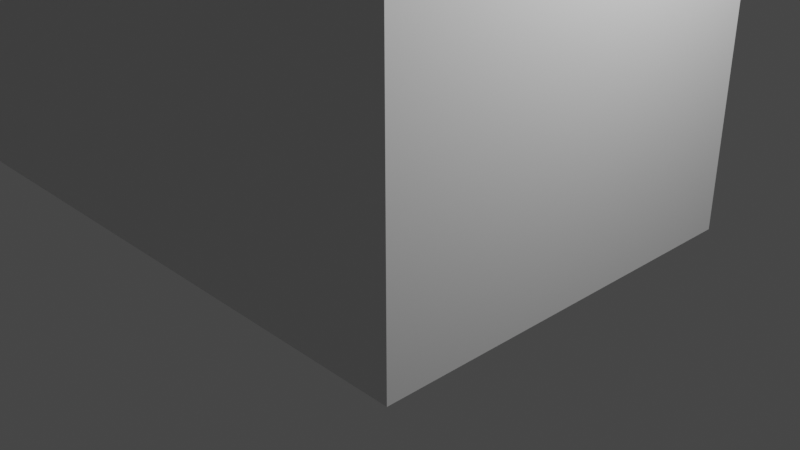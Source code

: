 # Source: deskkkk.blend  (saved by Blender 3.5.10; exported with 4.5.12 LTS)
import bpy
from mathutils import Matrix  # noqa: F401  (used for matrix-valued properties, if any)

bpy.ops.wm.read_factory_settings(use_empty=True)
scene = bpy.context.scene
scene.name = 'Scene'

# ---- collections
col_collection = bpy.data.collections.new('Collection'); scene.collection.children.link(col_collection)

# ---- materials (node trees are filled in below, after node groups)
mat_material = bpy.data.materials.new('Material')
mat_material.alpha_threshold = 0.0
mat_material.use_transparent_shadow = False
mat_material.roughness = 0.5
mat_material.line_color = (0.0, 0.0, 0.0, 1.0)

# ---- material node trees
mat_material.use_nodes = True; mat_material.node_tree.nodes.clear()
_N = mat_material.node_tree.nodes; _L = mat_material.node_tree.links
n0 = _N.new('ShaderNodeOutputMaterial'); n0.name = 'Material Output'; n0.location = (300, 300)
n1 = _N.new('ShaderNodeBsdfPrincipled'); n1.name = 'Principled BSDF'; n1.location = (10, 300)
n1.distribution = 'GGX'
n1.subsurface_method = 'RANDOM_WALK_SKIN'
n1.inputs[3].default_value = 1.45
n1.inputs[27].default_value = (0.0, 0.0, 0.0, 1.0)
n1.inputs[28].default_value = 1.0
_L.new(n1.outputs[0], n0.inputs[0])
n0.is_active_output = True

# ---- world
world_world = bpy.data.worlds.new('World'); scene.world = world_world
world_world.use_nodes = True; world_world.node_tree.nodes.clear()
_N = world_world.node_tree.nodes; _L = world_world.node_tree.links
n0 = _N.new('ShaderNodeOutputWorld'); n0.name = 'World Output'; n0.location = (300, 300)
n1 = _N.new('ShaderNodeBackground'); n1.name = 'Background'; n1.location = (10, 300)
n1.inputs[0].default_value = (0.05088, 0.05088, 0.05088, 1.0)
_L.new(n1.outputs[0], n0.inputs[0])
n0.is_active_output = True
world_world.color = (0.05088, 0.05088, 0.05088)
world_world.use_sun_shadow = False
world_world.sun_shadow_jitter_overblur = 0.0

# ---- cameras
cam_camera = bpy.data.cameras.new('Camera')
cam_camera.clip_end = 100.0
cam_camera.ortho_scale = 7.314

# ---- lights
light_light = bpy.data.lights.new('Light', 'POINT')
light_light.transmission_factor = 0.0
light_light.energy = 1000.0
light_light.shadow_soft_size = 0.1
light_light.shadow_maximum_resolution = 0.006
light_light.use_absolute_resolution = True

# ---- meshes
me_cube = bpy.data.meshes.new('Cube')
me_cube.from_pydata([(1.0, 0.9597, 0.9597), (0.9597, 1.0, 0.9597), (0.9597, 0.9597, 1.0), (0.9597, -1.0, 0.9597), (1.0, -0.9597, 0.9597), (0.9597, -0.9597, 1.0), (-2.907, 0.9597, 0.9597), (-2.867, 0.9597, 1.0), (-2.867, 1.0, 0.9597), (-2.907, -0.9597, 0.9597), (-2.867, -1.0, 0.9597), (-2.867, -0.9597, 1.0), (1.0, 0.9597, 0.7284), (1.0, 1.0, 0.6478), (0.9597, 1.0, 0.7284), (-2.867, -1.0, 0.7284), (-2.907, -0.9597, 0.7284), (-2.907, -1.0, 0.6478), (0.9597, -1.0, 0.7284), (1.0, -1.0, 0.6478), (1.0, -0.9597, 0.7284), (-2.907, 0.9597, 0.7284), (-2.867, 1.0, 0.7284), (-2.907, 1.0, 0.6478), (-1.769, -0.9597, 1.0), (-1.769, -1.0, 0.9597), (-1.769, 0.9597, 1.0), (-1.769, 1.0, 0.9597), (-1.769, 1.0, 0.7284), (-1.786, 1.0, 0.6478), (-1.769, -1.0, 0.7284), (-1.786, -1.0, 0.6478), (-0.1509, -1.0, 0.9597), (-0.1509, 0.9597, 1.0), (-0.1509, 1.0, 0.7284), (-0.134, -1.0, 0.6478), (-0.1509, -0.9597, 1.0), (-0.1509, 1.0, 0.9597), (-0.134, 1.0, 0.6478), (-0.1509, -1.0, 0.7284), (0.9597, -0.6669, 1.0), (1.0, -0.6669, 0.9597), (-2.867, -0.6669, 1.0), (-2.907, -0.6669, 0.9597), (1.0, -0.6669, 0.7284), (1.0, -0.6949, 0.6478), (-2.907, -0.6669, 0.7284), (-2.907, -0.6949, 0.6478), (-1.769, -0.6669, 1.0), (-1.786, -0.6949, -1.0), (-0.1509, -0.6669, 1.0), (-0.134, -0.6949, -1.0), (0.9385, 0.9385, -1.0), (1.0, 1.0, -0.9385), (0.9385, -0.9385, -1.0), (1.0, -1.0, -0.9385), (-2.846, 0.9385, -1.0), (-2.907, 1.0, -0.9385), (-2.846, -0.9385, -1.0), (-2.907, -1.0, -0.9385), (-1.786, 0.9385, -1.0), (-1.786, 1.0, -0.9385), (-1.786, -0.9385, -1.0), (-1.786, -1.0, -0.9385), (-0.134, -1.0, -0.9385), (-0.134, -0.9385, -1.0), (-0.134, 1.0, -0.9385), (-0.134, 0.9385, -1.0), (-2.907, -0.6949, -0.9385), (-2.846, -0.6949, -1.0), (1.0, -0.6949, -0.9385), (0.9385, -0.6949, -1.0), (1.0, 1.0, 0.5324), (1.0, -0.6949, 0.5324), (-0.134, 1.0, 0.5324), (1.0, -1.0, 0.5324), (-0.134, -1.0, 0.5324), (-2.907, 1.0, 0.5324), (-1.786, 1.0, 0.5324), (-2.907, -0.6949, 0.5324), (-2.907, -1.0, 0.5324), (-1.786, -1.0, 0.5324), (1.0, -0.6949, -0.8336), (-0.134, -1.0, -0.8336), (-1.786, 1.0, -0.8336), (1.0, 1.0, -0.8336), (-0.134, 1.0, -0.8336), (1.0, -1.0, -0.8336), (-2.907, 1.0, -0.8336), (-2.907, -0.6949, -0.8336), (-2.907, -1.0, -0.8336), (-1.786, -1.0, -0.8336), (-2.811, -0.9597, 1.0), (-2.811, 1.0, 0.9597), (-2.85, 1.0, 0.6478), (-2.811, -1.0, 0.7284), (-2.811, -1.0, 0.9597), (-2.811, 0.9597, 1.0), (-2.811, 1.0, 0.7284), (-2.85, -1.0, 0.6478), (-2.811, -0.6669, 1.0), (-2.792, 0.9385, -1.0), (-2.85, 1.0, -0.9385), (-2.792, -0.9385, -1.0), (-2.85, -1.0, -0.9385), (-2.792, -0.6949, -1.0), (-2.85, -1.0, 0.5324), (-2.85, 1.0, 0.5324), (-2.85, 1.0, -0.8336), (-2.85, -1.0, -0.8336), (-1.832, -1.0, 0.9597), (-1.832, 0.9597, 1.0), (-1.832, 1.0, 0.7284), (-1.85, -1.0, 0.6478), (-1.832, -0.6669, 1.0), (-1.85, 1.0, -0.9385), (-1.846, -0.9385, -1.0), (-1.85, 1.0, 0.5324), (-1.85, 1.0, -0.8336), (-1.832, -0.9597, 1.0), (-1.832, 1.0, 0.9597), (-1.85, 1.0, 0.6478), (-1.832, -1.0, 0.7284), (-1.846, 0.9385, -1.0), (-1.85, -1.0, -0.9385), (-1.846, -0.6949, -1.0), (-1.85, -1.0, 0.5324), (-1.85, -1.0, -0.8336), (1.0, 1.0, -0.09229), (-0.134, 1.0, -0.09229), (1.0, -1.0, -0.09229), (-2.907, 1.0, -0.09229), (-2.907, -0.6949, -0.09229), (-2.907, -1.0, -0.09229), (-1.786, -1.0, -0.09229), (1.0, -0.6949, -0.09229), (-0.134, -1.0, -0.09229), (-1.786, 1.0, -0.09229), (-2.85, 1.0, -0.09229), (-2.85, -1.0, -0.09229), (-1.85, -1.0, -0.09229), (-1.85, 1.0, -0.09229), (1.0, -0.6949, -0.1808), (-0.134, -1.0, -0.1808), (-1.786, 1.0, -0.1808), (-2.85, 1.0, -0.1808), (-2.85, -1.0, -0.1808), (-1.85, -1.0, -0.1808), (-1.85, 1.0, -0.1808), (1.0, 1.0, -0.1808), (-0.134, 1.0, -0.1808), (1.0, -1.0, -0.1808), (-2.907, 1.0, -0.1808), (-2.907, -0.6949, -0.1808), (-2.907, -1.0, -0.1808), (-1.786, -1.0, -0.1808), (-0.06945, -1.0, 0.9597), (-0.06945, 0.9597, 1.0), (-0.06945, 1.0, 0.7284), (-0.05084, -1.0, 0.6478), (-0.06945, -0.9597, 1.0), (-0.06945, 1.0, 0.9597), (-0.05084, 1.0, 0.6478), (-0.06945, -1.0, 0.7284), (-0.06945, -0.6669, 1.0), (-0.05535, -0.9385, -1.0), (-0.05084, -1.0, -0.9385), (-0.05535, 0.9385, -1.0), (-0.05084, 1.0, -0.9385), (-0.05535, -0.6949, -1.0), (-0.05084, 1.0, 0.5324), (-0.05084, -1.0, 0.5324), (-0.05084, -1.0, -0.8336), (-0.05084, 1.0, -0.8336), (-0.05084, -1.0, -0.09229), (-0.05084, 1.0, -0.09229), (-0.05084, 1.0, -0.1808), (-0.05084, -1.0, -0.1808), (0.9053, -1.0, 0.9597), (0.9053, 0.9597, 1.0), (0.9053, 1.0, 0.7284), (0.9444, -1.0, 0.6478), (0.9053, -0.6669, 1.0), (0.8859, -0.9385, -1.0), (0.9444, 1.0, -0.9385), (0.9444, 1.0, 0.5324), (0.9444, 1.0, -0.8336), (0.9444, 1.0, -0.09229), (0.9444, 1.0, -0.1808), (0.9053, -0.9597, 1.0), (0.9053, 1.0, 0.9597), (0.9444, 1.0, 0.6478), (0.9053, -1.0, 0.7284), (0.9444, -1.0, -0.9385), (0.8859, 0.9385, -1.0), (0.8859, -0.6949, -1.0), (0.9444, -1.0, 0.5324), (0.9444, -1.0, -0.8336), (0.9444, -1.0, -0.09229), (0.9444, -1.0, -0.1808), (-2.499, 1.025, 0.266), (-2.85, 1.013, 0.5324), (-1.85, 1.013, 0.5324), (-2.199, 1.025, 0.266), (-2.499, 1.025, 0.1999), (-2.85, 1.013, -0.09229), (-1.85, 1.013, -0.09229), (-2.199, 1.025, 0.1999), (-2.85, 1.012, -0.1808), (-2.484, 1.023, -0.4782), (-2.484, 1.023, -0.5362), (-2.85, 1.012, -0.8336), (-2.196, 1.023, -0.5362), (-1.85, 1.012, -0.8336), (-2.196, 1.023, -0.4782), (-1.85, 1.012, -0.1808), (-0.05084, 1.012, 0.5324), (0.3219, 1.025, 0.2681), (0.3219, 1.025, 0.2101), (-0.05084, 1.012, -0.09229), (0.9444, 1.012, 0.5324), (0.5809, 1.025, 0.2681), (0.5809, 1.025, 0.2101), (0.9444, 1.012, -0.09229), (-0.05084, 1.007, -0.1808), (0.3154, 1.02, -0.4545), (0.3154, 1.02, -0.5253), (-0.05084, 1.007, -0.8336), (0.5781, 1.02, -0.5253), (0.9444, 1.007, -0.8336), (0.9444, 1.007, -0.1808), (0.5781, 1.02, -0.4545), (-0.03843, 1.025, 0.52), (-0.03843, 1.025, -0.07989), (0.932, 1.025, 0.52), (0.932, 1.025, -0.07989), (-0.03843, 1.025, 0.52), (-0.03843, 1.025, -0.07989), (0.932, 1.025, 0.52), (0.932, 1.025, -0.07989), (0.3219, 1.063, 0.2681), (0.3285, 1.07, 0.2614), (0.3285, 1.07, 0.2168), (0.3219, 1.063, 0.2101), (0.5809, 1.063, 0.2681), (0.5743, 1.07, 0.2614), (0.5743, 1.07, 0.2168), (0.5809, 1.063, 0.2101), (-0.03803, 1.02, -0.1936), (-0.03803, 1.02, -0.8208), (0.9316, 1.02, -0.8208), (0.9316, 1.02, -0.1936), (0.3154, 1.056, -0.4545), (0.3229, 1.063, -0.462), (0.3229, 1.063, -0.5179), (0.3154, 1.056, -0.5253), (0.5707, 1.063, -0.5179), (0.5781, 1.056, -0.5253), (0.5781, 1.056, -0.4545), (0.5707, 1.063, -0.462), (-1.862, 1.025, 0.5207), (-2.839, 1.025, 0.5207), (-2.839, 1.025, -0.08057), (-1.862, 1.025, -0.08057), (-2.199, 1.059, 0.266), (-2.208, 1.068, 0.2576), (-2.491, 1.068, 0.2576), (-2.499, 1.059, 0.266), (-2.491, 1.068, 0.2083), (-2.499, 1.059, 0.1999), (-2.199, 1.059, 0.1999), (-2.208, 1.068, 0.2083), (-2.839, 1.023, -0.1919), (-2.839, 1.023, -0.8225), (-1.861, 1.023, -0.8225), (-1.861, 1.023, -0.1919), (-2.484, 1.062, -0.4782), (-2.478, 1.067, -0.4838), (-2.478, 1.067, -0.5306), (-2.484, 1.062, -0.5362), (-2.201, 1.067, -0.5306), (-2.196, 1.062, -0.5362), (-2.201, 1.067, -0.4838), (-2.196, 1.062, -0.4782)], [], [(180, 190, 1, 14), (46, 43, 6, 21), (195, 71, 54, 183), (123, 60, 49, 125), (100, 42, 11, 92), (95, 96, 10, 15), (125, 49, 62, 116), (194, 52, 71, 195), (80, 17, 47, 79), (0, 1, 2), (3, 4, 5), (6, 7, 8), (9, 10, 11), (12, 13, 14), (15, 16, 17), (18, 19, 20), (21, 22, 23), (15, 10, 9, 16), (92, 11, 10, 96), (40, 5, 4, 41), (42, 7, 6, 43), (179, 2, 1, 190), (0, 12, 14, 1), (3, 18, 20, 4), (8, 22, 21, 6), (180, 14, 13, 191), (44, 20, 19, 45), (46, 21, 23, 47), (95, 15, 17, 99), (44, 41, 4, 20), (39, 30, 31, 35), (112, 28, 29, 121), (111, 26, 27, 120), (36, 24, 25, 32), (79, 47, 23, 77), (49, 51, 65, 62), (39, 32, 25, 30), (50, 48, 24, 36), (28, 27, 26, 48, 49, 60, 61, 84, 144, 137, 78, 29), (112, 120, 27, 28), (164, 50, 36, 160), (163, 156, 32, 39), (73, 45, 19, 75), (160, 36, 32, 156), (163, 39, 35, 159), (28, 34, 38, 29), (26, 33, 37, 27), (34, 37, 33, 50, 51, 67, 66, 86, 150, 129, 74, 38), (28, 27, 37, 34), (157, 33, 50, 164), (117, 121, 29, 78), (33, 26, 48, 50), (12, 0, 41, 44), (16, 46, 47, 17), (12, 44, 45, 13), (11, 42, 43, 9), (2, 40, 41, 0), (106, 99, 17, 80), (97, 7, 42, 100), (171, 159, 35, 76), (185, 191, 13, 72), (16, 9, 43, 46), (31, 29, 38, 35), (51, 49, 48, 50), (76, 35, 31, 81), (69, 58, 59, 68), (101, 56, 57, 102), (183, 54, 55, 193), (71, 52, 53, 70), (116, 62, 63, 124), (62, 65, 64, 63), (167, 67, 66, 168), (56, 69, 68, 57), (54, 71, 70, 55), (72, 13, 45, 73), (128, 72, 73, 135), (136, 76, 81, 134), (187, 185, 72, 128), (174, 171, 76, 136), (139, 106, 80, 133), (141, 117, 78, 137), (135, 73, 75, 130), (132, 79, 77, 131), (133, 80, 79, 132), (59, 90, 89, 68), (68, 89, 88, 57), (70, 82, 87, 55), (115, 118, 84, 61), (104, 109, 90, 59), (166, 172, 83, 64), (184, 186, 85, 53), (64, 83, 91, 63), (53, 85, 82, 70), (124, 127, 109, 104), (57, 88, 108, 102), (131, 77, 107, 138), (140, 126, 106, 139), (58, 103, 104, 59), (123, 101, 102, 115), (111, 97, 100, 114), (126, 113, 99, 106), (77, 23, 94, 107), (22, 8, 93, 98), (7, 97, 93, 8), (22, 98, 94, 23), (122, 95, 99, 113), (119, 92, 96, 110), (69, 105, 103, 58), (122, 110, 96, 95), (114, 100, 92, 119), (56, 101, 105, 69), (48, 114, 119, 24), (30, 25, 110, 122), (24, 119, 110, 25), (30, 122, 113, 31), (81, 31, 113, 126), (26, 111, 114, 48), (60, 123, 115, 61), (134, 81, 126, 140), (63, 91, 127, 124), (102, 108, 118, 115), (103, 116, 124, 104), (107, 94, 121, 117), (98, 93, 120, 112), (97, 111, 120, 93), (98, 112, 121, 94), (105, 125, 116, 103), (101, 123, 125, 105), (145, 138, 141, 148), (155, 134, 140, 147), (147, 140, 139, 146), (152, 131, 138, 145), (154, 133, 132, 153), (153, 132, 131, 152), (142, 135, 130, 151), (148, 141, 137, 144), (146, 139, 133, 154), (177, 174, 136, 143), (188, 187, 128, 149), (143, 136, 134, 155), (149, 128, 135, 142), (85, 149, 142, 82), (83, 143, 155, 91), (186, 188, 149, 85), (172, 177, 143, 83), (109, 146, 154, 90), (118, 148, 144, 84), (82, 142, 151, 87), (89, 153, 152, 88), (90, 154, 153, 89), (88, 152, 145, 108), (127, 147, 146, 109), (91, 155, 147, 127), (118, 108, 211, 213), (197, 199, 177, 172), (86, 150, 176, 173), (150, 129, 175, 176), (199, 198, 174, 177), (66, 86, 173, 168), (193, 197, 172, 166), (198, 196, 171, 174), (129, 74, 170, 175), (194, 167, 168, 184), (65, 165, 166, 64), (74, 38, 162, 170), (196, 181, 159, 171), (179, 157, 164, 182), (192, 163, 159, 181), (189, 160, 156, 178), (192, 178, 156, 163), (182, 164, 160, 189), (34, 158, 162, 38), (33, 157, 161, 37), (67, 167, 169, 51), (51, 169, 165, 65), (34, 37, 161, 158), (40, 182, 189, 5), (18, 3, 178, 192), (5, 189, 178, 3), (18, 192, 181, 19), (2, 179, 182, 40), (75, 19, 181, 196), (52, 194, 184, 53), (130, 75, 196, 198), (55, 87, 197, 193), (151, 130, 198, 199), (87, 151, 199, 197), (188, 186, 229, 230), (176, 175, 187, 188), (168, 173, 186, 184), (185, 187, 223, 220), (165, 183, 193, 166), (170, 162, 191, 185), (158, 180, 191, 162), (157, 179, 190, 161), (167, 194, 195, 169), (169, 195, 183, 165), (158, 161, 190, 180), (138, 107, 201, 205), (117, 141, 206, 202), (204, 200, 267, 269), (141, 138, 205, 206), (145, 148, 215, 208), (148, 118, 213, 215), (201, 202, 260, 261), (261, 262, 205, 201), (202, 206, 263, 260), (262, 263, 206, 205), (107, 117, 202, 201), (272, 273, 211, 208), (273, 274, 213, 211), (215, 213, 274, 275), (208, 215, 275, 272), (108, 145, 208, 211), (170, 185, 220, 216), (221, 222, 247, 244), (187, 175, 219, 223), (176, 188, 230, 224), (228, 226, 255, 257), (186, 173, 227, 229), (232, 233, 219, 216), (216, 220, 234, 232), (233, 235, 223, 219), (220, 223, 235, 234), (175, 170, 216, 219), (248, 249, 227, 224), (249, 250, 229, 227), (224, 230, 251, 248), (230, 229, 250, 251), (173, 176, 224, 227), (236, 237, 233, 232), (238, 236, 232, 234), (237, 239, 235, 233), (239, 238, 234, 235), (217, 218, 237, 236), (221, 217, 236, 238), (218, 222, 239, 237), (222, 221, 238, 239), (217, 221, 244, 240), (242, 241, 245, 246), (222, 218, 243, 247), (241, 242, 243, 240), (245, 241, 240, 244), (242, 246, 247, 243), (246, 245, 244, 247), (218, 217, 240, 243), (225, 226, 249, 248), (226, 228, 250, 249), (231, 225, 248, 251), (228, 231, 251, 250), (225, 231, 258, 252), (254, 253, 259, 256), (231, 228, 257, 258), (253, 254, 255, 252), (254, 256, 257, 255), (259, 253, 252, 258), (256, 259, 258, 257), (226, 225, 252, 255), (203, 200, 261, 260), (200, 204, 262, 261), (207, 203, 260, 263), (204, 207, 263, 262), (203, 207, 270, 264), (268, 266, 265, 271), (207, 204, 269, 270), (265, 266, 267, 264), (266, 268, 269, 267), (271, 265, 264, 270), (268, 271, 270, 269), (200, 203, 264, 267), (209, 210, 273, 272), (210, 212, 274, 273), (212, 214, 275, 274), (214, 209, 272, 275), (209, 214, 283, 276), (278, 277, 282, 280), (212, 210, 279, 281), (214, 212, 281, 283), (277, 278, 279, 276), (278, 280, 281, 279), (280, 282, 283, 281), (282, 277, 276, 283), (210, 209, 276, 279)])
_uv = me_cube.uv_layers.new(name='UVMap')
_uv.uv.foreach_set('vector', [0.591, 0.4939, 0.62, 0.4939, 0.62, 0.4974, 0.591, 0.4974, 0.591, 0.04164, 0.62, 0.04164, 0.62, 0.245, 0.591, 0.245, 0.3677, 0.7119, 0.3711, 0.7119, 0.3711, 0.7423, 0.3677, 0.7423, 0.1929, 0.5077, 0.1968, 0.5077, 0.1968, 0.7119, 0.1929, 0.7119, 0.8688, 0.7084, 0.8724, 0.7084, 0.8724, 0.745, 0.8688, 0.745, 0.591, 0.9938, 0.62, 0.9938, 0.62, 0.9974, 0.591, 0.9974, 0.1929, 0.7119, 0.1968, 0.7119, 0.1968, 0.7423, 0.1929, 0.7423, 0.3677, 0.5077, 0.3711, 0.5077, 0.3711, 0.7119, 0.3677, 0.7119, 0.5666, 0.0, 0.581, 0.0, 0.581, 0.03814, 0.5666, 0.03814, 0.62, 0.5, 0.62, 0.4974, 0.625, 0.4974, 0.62, 0.7526, 0.62, 0.75, 0.625, 0.7526, 0.62, 0.245, 0.625, 0.245, 0.62, 0.25, 0.62, 0.005035, 0.62, 0.0, 0.625, 0.005035, 0.591, 0.505, 0.581, 0.5, 0.591, 0.4974, 0.591, 0.0, 0.591, 0.005035, 0.586, 0.0, 0.591, 0.7526, 0.581, 0.75, 0.591, 0.745, 0.591, 0.245, 0.591, 0.2526, 0.581, 0.25, 0.591, 0.0, 0.62, 0.0, 0.62, 0.005035, 0.591, 0.005035, 0.625, 0.9938, 0.625, 0.9974, 0.62, 0.9974, 0.62, 0.9938, 0.6276, 0.7084, 0.6276, 0.745, 0.62, 0.745, 0.62, 0.7084, 0.625, 0.04164, 0.625, 0.245, 0.62, 0.245, 0.62, 0.04164, 0.625, 0.4939, 0.625, 0.4974, 0.62, 0.4974, 0.62, 0.4939, 0.62, 0.505, 0.591, 0.505, 0.591, 0.4974, 0.62, 0.4974, 0.62, 0.7526, 0.591, 0.7526, 0.591, 0.745, 0.62, 0.745, 0.62, 0.2526, 0.591, 0.2526, 0.591, 0.245, 0.62, 0.245, 0.591, 0.4939, 0.591, 0.4974, 0.581, 0.5, 0.581, 0.4964, 0.591, 0.7084, 0.591, 0.745, 0.581, 0.75, 0.581, 0.7119, 0.591, 0.04164, 0.591, 0.245, 0.581, 0.25, 0.581, 0.03814, 0.591, 0.9938, 0.591, 0.9974, 0.581, 1.0, 0.581, 0.9963, 0.591, 0.7084, 0.62, 0.7084, 0.62, 0.745, 0.591, 0.745, 0.591, 0.8236, 0.591, 0.9271, 0.581, 0.9282, 0.581, 0.8226, 0.591, 0.3188, 0.591, 0.3229, 0.581, 0.3218, 0.581, 0.3177, 0.625, 0.3188, 0.625, 0.3229, 0.62, 0.3229, 0.62, 0.3188, 0.625, 0.8236, 0.625, 0.9271, 0.62, 0.9271, 0.62, 0.8236, 0.5666, 0.03814, 0.581, 0.03814, 0.581, 0.25, 0.5666, 0.25, 0.1968, 0.7119, 0.3024, 0.7119, 0.3024, 0.7423, 0.1968, 0.7423, 0.591, 0.8236, 0.62, 0.8236, 0.62, 0.9271, 0.591, 0.9271, 0.6986, 0.7084, 0.8021, 0.7084, 0.8021, 0.745, 0.6986, 0.745, 0.0, 0.0, 0.0, 0.0, 0.0, 0.0, 0.0, 0.0, 0.0, 0.0, 0.0, 0.0, 0.0, 0.0, 0.0, 0.0, 0.0, 0.0, 0.0, 0.0, 0.0, 0.0, 0.0, 0.0, 0.591, 0.3188, 0.62, 0.3188, 0.62, 0.3229, 0.591, 0.3229, 0.6934, 0.7084, 0.6986, 0.7084, 0.6986, 0.745, 0.6934, 0.745, 0.591, 0.8184, 0.62, 0.8184, 0.62, 0.8236, 0.591, 0.8236, 0.5666, 0.7119, 0.581, 0.7119, 0.581, 0.75, 0.5666, 0.75, 0.625, 0.8184, 0.625, 0.8236, 0.62, 0.8236, 0.62, 0.8184, 0.591, 0.8184, 0.591, 0.8236, 0.581, 0.8226, 0.581, 0.8172, 0.591, 0.3229, 0.591, 0.4264, 0.581, 0.4274, 0.581, 0.3218, 0.625, 0.3229, 0.625, 0.4264, 0.62, 0.4264, 0.62, 0.3229, 0.0, 0.0, 0.0, 0.0, 0.0, 0.0, 0.0, 0.0, 0.0, 0.0, 0.0, 0.0, 0.0, 0.0, 0.0, 0.0, 0.0, 0.0, 0.0, 0.0, 0.0, 0.0, 0.0, 0.0, 0.591, 0.3229, 0.62, 0.3229, 0.62, 0.4264, 0.591, 0.4264, 0.6934, 0.505, 0.6986, 0.505, 0.6986, 0.7084, 0.6934, 0.7084, 0.5666, 0.3177, 0.581, 0.3177, 0.581, 0.3218, 0.5666, 0.3218, 0.6986, 0.505, 0.8021, 0.505, 0.8021, 0.7084, 0.6986, 0.7084, 0.591, 0.505, 0.62, 0.505, 0.62, 0.7084, 0.591, 0.7084, 0.591, 0.005035, 0.591, 0.04164, 0.581, 0.03814, 0.581, 0.0, 0.591, 0.505, 0.591, 0.7084, 0.581, 0.7119, 0.581, 0.5, 0.625, 0.005035, 0.625, 0.04164, 0.62, 0.04164, 0.62, 0.005035, 0.6276, 0.505, 0.6276, 0.7084, 0.62, 0.7084, 0.62, 0.505, 0.5666, 0.9963, 0.581, 0.9963, 0.581, 1.0, 0.5666, 1.0, 0.8688, 0.505, 0.8724, 0.505, 0.8724, 0.7084, 0.8688, 0.7084, 0.5666, 0.8172, 0.581, 0.8172, 0.581, 0.8226, 0.5666, 0.8226, 0.5666, 0.4964, 0.581, 0.4964, 0.581, 0.5, 0.5666, 0.5, 0.591, 0.005035, 0.62, 0.005035, 0.62, 0.04164, 0.591, 0.04164, 0.581, 0.9282, 0.581, 0.3218, 0.581, 0.4274, 0.581, 0.8226, 0.3024, 0.7119, 0.1968, 0.7119, 0.8021, 0.7084, 0.6986, 0.7084, 0.5666, 0.8226, 0.581, 0.8226, 0.581, 0.9282, 0.5666, 0.9282, 0.1289, 0.7119, 0.1289, 0.7423, 0.125, 0.75, 0.125, 0.7119, 0.1324, 0.5077, 0.1289, 0.5077, 0.125, 0.5, 0.1287, 0.5, 0.3677, 0.7423, 0.3711, 0.7423, 0.375, 0.75, 0.3714, 0.75, 0.3711, 0.7119, 0.3711, 0.5077, 0.3827, 0.5, 0.3827, 0.7119, 0.1929, 0.7423, 0.1968, 0.7423, 0.1968, 0.75, 0.1927, 0.75, 0.1968, 0.7423, 0.3024, 0.7423, 0.3024, 0.75, 0.1968, 0.75, 0.3075, 0.5077, 0.3024, 0.5077, 0.3024, 0.5, 0.3078, 0.5, 0.1289, 0.5077, 0.1289, 0.7119, 0.125, 0.7119, 0.125, 0.5, 0.3711, 0.7423, 0.3711, 0.7119, 0.3827, 0.7119, 0.3827, 0.75, 0.5666, 0.5, 0.581, 0.5, 0.581, 0.7119, 0.5666, 0.7119, 0.4885, 0.5, 0.5666, 0.5, 0.5666, 0.7119, 0.4885, 0.7119, 0.4885, 0.8226, 0.5666, 0.8226, 0.5666, 0.9282, 0.4885, 0.9282, 0.4885, 0.4964, 0.5666, 0.4964, 0.5666, 0.5, 0.4885, 0.5, 0.4885, 0.8172, 0.5666, 0.8172, 0.5666, 0.8226, 0.4885, 0.8226, 0.4885, 0.9963, 0.5666, 0.9963, 0.5666, 1.0, 0.4885, 1.0, 0.4885, 0.3177, 0.5666, 0.3177, 0.5666, 0.3218, 0.4885, 0.3218, 0.4885, 0.7119, 0.5666, 0.7119, 0.5666, 0.75, 0.4885, 0.75, 0.4885, 0.03814, 0.5666, 0.03814, 0.5666, 0.25, 0.4885, 0.25, 0.4885, 0.0, 0.5666, 0.0, 0.5666, 0.03814, 0.4885, 0.03814, 0.3827, 0.0, 0.3958, 0.0, 0.3958, 0.03814, 0.3827, 0.03814, 0.3827, 0.03814, 0.3958, 0.03814, 0.3958, 0.25, 0.3827, 0.25, 0.3827, 0.7119, 0.3958, 0.7119, 0.3958, 0.75, 0.3827, 0.75, 0.3827, 0.3177, 0.3958, 0.3177, 0.3958, 0.3218, 0.3827, 0.3218, 0.3827, 0.9963, 0.3958, 0.9963, 0.3958, 1.0, 0.3827, 1.0, 0.3827, 0.8172, 0.3958, 0.8172, 0.3958, 0.8226, 0.3827, 0.8226, 0.3827, 0.4964, 0.3958, 0.4964, 0.3958, 0.5, 0.3827, 0.5, 0.3827, 0.8226, 0.3958, 0.8226, 0.3958, 0.9282, 0.3827, 0.9282, 0.3827, 0.5, 0.3958, 0.5, 0.3958, 0.7119, 0.3827, 0.7119, 0.3827, 0.9323, 0.3958, 0.9323, 0.3958, 0.9963, 0.3827, 0.9963, 0.3827, 0.25, 0.3958, 0.25, 0.3958, 0.2537, 0.3827, 0.2537, 0.4885, 0.25, 0.5666, 0.25, 0.5666, 0.2537, 0.4885, 0.2537, 0.4885, 0.9323, 0.5666, 0.9323, 0.5666, 0.9963, 0.4885, 0.9963, 0.1289, 0.7423, 0.1324, 0.7423, 0.1287, 0.75, 0.125, 0.75, 0.1929, 0.5077, 0.1324, 0.5077, 0.1287, 0.5, 0.1927, 0.5, 0.8062, 0.505, 0.8688, 0.505, 0.8688, 0.7084, 0.8062, 0.7084, 0.5666, 0.9323, 0.581, 0.9323, 0.581, 0.9963, 0.5666, 0.9963, 0.5666, 0.25, 0.581, 0.25, 0.581, 0.2537, 0.5666, 0.2537, 0.591, 0.2526, 0.62, 0.2526, 0.62, 0.2562, 0.591, 0.2562, 0.625, 0.2526, 0.625, 0.2562, 0.62, 0.2562, 0.62, 0.2526, 0.591, 0.2526, 0.591, 0.2562, 0.581, 0.2537, 0.581, 0.25, 0.591, 0.9312, 0.591, 0.9938, 0.581, 0.9963, 0.581, 0.9323, 0.625, 0.9312, 0.625, 0.9938, 0.62, 0.9938, 0.62, 0.9312, 0.1289, 0.7119, 0.1324, 0.7119, 0.1324, 0.7423, 0.1289, 0.7423, 0.591, 0.9312, 0.62, 0.9312, 0.62, 0.9938, 0.591, 0.9938, 0.8062, 0.7084, 0.8688, 0.7084, 0.8688, 0.745, 0.8062, 0.745, 0.1289, 0.5077, 0.1324, 0.5077, 0.1324, 0.7119, 0.1289, 0.7119, 0.8021, 0.7084, 0.8062, 0.7084, 0.8062, 0.745, 0.8021, 0.745, 0.591, 0.9271, 0.62, 0.9271, 0.62, 0.9312, 0.591, 0.9312, 0.625, 0.9271, 0.625, 0.9312, 0.62, 0.9312, 0.62, 0.9271, 0.591, 0.9271, 0.591, 0.9312, 0.581, 0.9323, 0.581, 0.9282, 0.5666, 0.9282, 0.581, 0.9282, 0.581, 0.9323, 0.5666, 0.9323, 0.8021, 0.505, 0.8062, 0.505, 0.8062, 0.7084, 0.8021, 0.7084, 0.1968, 0.5077, 0.1929, 0.5077, 0.1927, 0.5, 0.1968, 0.5, 0.4885, 0.9282, 0.5666, 0.9282, 0.5666, 0.9323, 0.4885, 0.9323, 0.3827, 0.9282, 0.3958, 0.9282, 0.3958, 0.9323, 0.3827, 0.9323, 0.3827, 0.2537, 0.3958, 0.2537, 0.3958, 0.3177, 0.3827, 0.3177, 0.1324, 0.7423, 0.1929, 0.7423, 0.1927, 0.75, 0.1287, 0.75, 0.5666, 0.2537, 0.581, 0.2537, 0.581, 0.3177, 0.5666, 0.3177, 0.591, 0.2562, 0.62, 0.2562, 0.62, 0.3188, 0.591, 0.3188, 0.625, 0.2562, 0.625, 0.3188, 0.62, 0.3188, 0.62, 0.2562, 0.591, 0.2562, 0.591, 0.3188, 0.581, 0.3177, 0.581, 0.2537, 0.1324, 0.7119, 0.1929, 0.7119, 0.1929, 0.7423, 0.1324, 0.7423, 0.1324, 0.5077, 0.1929, 0.5077, 0.1929, 0.7119, 0.1324, 0.7119, 0.4774, 0.2537, 0.4885, 0.2537, 0.4885, 0.3177, 0.4774, 0.3177, 0.4774, 0.9282, 0.4885, 0.9282, 0.4885, 0.9323, 0.4774, 0.9323, 0.4774, 0.9323, 0.4885, 0.9323, 0.4885, 0.9963, 0.4774, 0.9963, 0.4774, 0.25, 0.4885, 0.25, 0.4885, 0.2537, 0.4774, 0.2537, 0.4774, 0.0, 0.4885, 0.0, 0.4885, 0.03814, 0.4774, 0.03814, 0.4774, 0.03814, 0.4885, 0.03814, 0.4885, 0.25, 0.4774, 0.25, 0.4774, 0.7119, 0.4885, 0.7119, 0.4885, 0.75, 0.4774, 0.75, 0.4774, 0.3177, 0.4885, 0.3177, 0.4885, 0.3218, 0.4774, 0.3218, 0.4774, 0.9963, 0.4885, 0.9963, 0.4885, 1.0, 0.4774, 1.0, 0.4774, 0.8172, 0.4885, 0.8172, 0.4885, 0.8226, 0.4774, 0.8226, 0.4774, 0.4964, 0.4885, 0.4964, 0.4885, 0.5, 0.4774, 0.5, 0.4774, 0.8226, 0.4885, 0.8226, 0.4885, 0.9282, 0.4774, 0.9282, 0.4774, 0.5, 0.4885, 0.5, 0.4885, 0.7119, 0.4774, 0.7119, 0.3958, 0.5, 0.4774, 0.5, 0.4774, 0.7119, 0.3958, 0.7119, 0.3958, 0.8226, 0.4774, 0.8226, 0.4774, 0.9282, 0.3958, 0.9282, 0.3958, 0.4964, 0.4774, 0.4964, 0.4774, 0.5, 0.3958, 0.5, 0.3958, 0.8172, 0.4774, 0.8172, 0.4774, 0.8226, 0.3958, 0.8226, 0.3958, 0.9963, 0.4774, 0.9963, 0.4774, 1.0, 0.3958, 1.0, 0.3958, 0.3177, 0.4774, 0.3177, 0.4774, 0.3218, 0.3958, 0.3218, 0.3958, 0.7119, 0.4774, 0.7119, 0.4774, 0.75, 0.3958, 0.75, 0.3958, 0.03814, 0.4774, 0.03814, 0.4774, 0.25, 0.3958, 0.25, 0.3958, 0.0, 0.4774, 0.0, 0.4774, 0.03814, 0.3958, 0.03814, 0.3958, 0.25, 0.4774, 0.25, 0.4774, 0.2537, 0.3958, 0.2537, 0.3958, 0.9323, 0.4774, 0.9323, 0.4774, 0.9963, 0.3958, 0.9963, 0.3958, 0.9282, 0.4774, 0.9282, 0.4774, 0.9323, 0.3958, 0.9323, 0.3958, 0.3177, 0.3958, 0.2537, 0.3958, 0.2537, 0.3958, 0.3177, 0.3958, 0.7536, 0.4774, 0.7536, 0.4774, 0.8172, 0.3958, 0.8172, 0.3958, 0.4274, 0.4774, 0.4274, 0.4774, 0.4328, 0.3958, 0.4328, 0.4774, 0.4274, 0.4885, 0.4274, 0.4885, 0.4328, 0.4774, 0.4328, 0.4774, 0.7536, 0.4885, 0.7536, 0.4885, 0.8172, 0.4774, 0.8172, 0.3827, 0.4274, 0.3958, 0.4274, 0.3958, 0.4328, 0.3827, 0.4328, 0.3827, 0.7536, 0.3958, 0.7536, 0.3958, 0.8172, 0.3827, 0.8172, 0.4885, 0.7536, 0.5666, 0.7536, 0.5666, 0.8172, 0.4885, 0.8172, 0.4885, 0.4274, 0.5666, 0.4274, 0.5666, 0.4328, 0.4885, 0.4328, 0.3677, 0.5077, 0.3075, 0.5077, 0.3078, 0.5, 0.3714, 0.5, 0.3024, 0.7423, 0.3075, 0.7423, 0.3078, 0.75, 0.3024, 0.75, 0.5666, 0.4274, 0.581, 0.4274, 0.581, 0.4328, 0.5666, 0.4328, 0.5666, 0.7536, 0.581, 0.7536, 0.581, 0.8172, 0.5666, 0.8172, 0.6311, 0.505, 0.6934, 0.505, 0.6934, 0.7084, 0.6311, 0.7084, 0.591, 0.7561, 0.591, 0.8184, 0.581, 0.8172, 0.581, 0.7536, 0.625, 0.7561, 0.625, 0.8184, 0.62, 0.8184, 0.62, 0.7561, 0.591, 0.7561, 0.62, 0.7561, 0.62, 0.8184, 0.591, 0.8184, 0.6311, 0.7084, 0.6934, 0.7084, 0.6934, 0.745, 0.6311, 0.745, 0.591, 0.4264, 0.591, 0.4316, 0.581, 0.4328, 0.581, 0.4274, 0.625, 0.4264, 0.625, 0.4316, 0.62, 0.4316, 0.62, 0.4264, 0.3024, 0.5077, 0.3075, 0.5077, 0.3075, 0.7119, 0.3024, 0.7119, 0.3024, 0.7119, 0.3075, 0.7119, 0.3075, 0.7423, 0.3024, 0.7423, 0.591, 0.4264, 0.62, 0.4264, 0.62, 0.4316, 0.591, 0.4316, 0.6276, 0.7084, 0.6311, 0.7084, 0.6311, 0.745, 0.6276, 0.745, 0.591, 0.7526, 0.62, 0.7526, 0.62, 0.7561, 0.591, 0.7561, 0.625, 0.7526, 0.625, 0.7561, 0.62, 0.7561, 0.62, 0.7526, 0.591, 0.7526, 0.591, 0.7561, 0.581, 0.7536, 0.581, 0.75, 0.6276, 0.505, 0.6311, 0.505, 0.6311, 0.7084, 0.6276, 0.7084, 0.5666, 0.75, 0.581, 0.75, 0.581, 0.7536, 0.5666, 0.7536, 0.3711, 0.5077, 0.3677, 0.5077, 0.3714, 0.5, 0.375, 0.5, 0.4885, 0.75, 0.5666, 0.75, 0.5666, 0.7536, 0.4885, 0.7536, 0.3827, 0.75, 0.3958, 0.75, 0.3958, 0.7536, 0.3827, 0.7536, 0.4774, 0.75, 0.4885, 0.75, 0.4885, 0.7536, 0.4774, 0.7536, 0.3958, 0.75, 0.4774, 0.75, 0.4774, 0.7536, 0.3958, 0.7536, 0.4774, 0.4964, 0.3958, 0.4964, 0.3958, 0.4964, 0.4774, 0.4964, 0.4774, 0.4328, 0.4885, 0.4328, 0.4885, 0.4964, 0.4774, 0.4964, 0.3827, 0.4328, 0.3958, 0.4328, 0.3958, 0.4964, 0.3827, 0.4964, 0.5666, 0.4964, 0.4885, 0.4964, 0.4885, 0.4964, 0.5666, 0.4964, 0.3075, 0.7423, 0.3677, 0.7423, 0.3714, 0.75, 0.3078, 0.75, 0.5666, 0.4328, 0.581, 0.4328, 0.581, 0.4964, 0.5666, 0.4964, 0.591, 0.4316, 0.591, 0.4939, 0.581, 0.4964, 0.581, 0.4328, 0.625, 0.4316, 0.625, 0.4939, 0.62, 0.4939, 0.62, 0.4316, 0.3075, 0.5077, 0.3677, 0.5077, 0.3677, 0.7119, 0.3075, 0.7119, 0.3075, 0.7119, 0.3677, 0.7119, 0.3677, 0.7423, 0.3075, 0.7423, 0.591, 0.4316, 0.62, 0.4316, 0.62, 0.4939, 0.591, 0.4939, 0.4885, 0.2537, 0.5666, 0.2537, 0.5666, 0.2537, 0.4885, 0.2537, 0.5666, 0.3177, 0.4885, 0.3177, 0.4885, 0.3177, 0.5666, 0.3177, 0.5218, 0.2707, 0.5332, 0.2707, 0.5332, 0.2707, 0.5218, 0.2707, 0.4885, 0.3177, 0.4885, 0.2537, 0.4885, 0.2537, 0.4885, 0.3177, 0.4774, 0.2537, 0.4774, 0.3177, 0.4774, 0.3177, 0.4774, 0.2537, 0.4774, 0.3177, 0.3958, 0.3177, 0.3958, 0.3177, 0.4774, 0.3177, 0.5666, 0.2537, 0.5666, 0.3177, 0.5651, 0.3169, 0.5651, 0.2544, 0.5651, 0.2544, 0.4899, 0.2544, 0.4885, 0.2537, 0.5666, 0.2537, 0.5666, 0.3177, 0.4885, 0.3177, 0.4899, 0.3169, 0.5651, 0.3169, 0.4899, 0.2544, 0.4899, 0.3169, 0.4885, 0.3177, 0.4885, 0.2537, 0.5666, 0.2537, 0.5666, 0.3177, 0.5666, 0.3177, 0.5666, 0.2537, 0.476, 0.2544, 0.3972, 0.2544, 0.3958, 0.2537, 0.4774, 0.2537, 0.3972, 0.2544, 0.3972, 0.3169, 0.3958, 0.3177, 0.3958, 0.2537, 0.4774, 0.3177, 0.3958, 0.3177, 0.3972, 0.3169, 0.476, 0.3169, 0.4774, 0.2537, 0.4774, 0.3177, 0.476, 0.3169, 0.476, 0.2544, 0.3958, 0.2537, 0.4774, 0.2537, 0.4774, 0.2537, 0.3958, 0.2537, 0.5666, 0.4328, 0.5666, 0.4964, 0.5666, 0.4964, 0.5666, 0.4328, 0.5335, 0.4795, 0.5215, 0.4795, 0.5215, 0.4795, 0.5335, 0.4795, 0.4885, 0.4964, 0.4885, 0.4328, 0.4885, 0.4328, 0.4885, 0.4964, 0.4774, 0.4328, 0.4774, 0.4964, 0.4774, 0.4964, 0.4774, 0.4328, 0.4223, 0.4829, 0.4223, 0.4463, 0.4223, 0.4463, 0.4223, 0.4829, 0.3958, 0.4964, 0.3958, 0.4328, 0.3958, 0.4328, 0.3958, 0.4964, 0.565, 0.4336, 0.49, 0.4336, 0.4885, 0.4328, 0.5666, 0.4328, 0.5666, 0.4328, 0.5666, 0.4964, 0.565, 0.4956, 0.565, 0.4336, 0.49, 0.4336, 0.49, 0.4956, 0.4885, 0.4964, 0.4885, 0.4328, 0.5666, 0.4964, 0.4885, 0.4964, 0.49, 0.4956, 0.565, 0.4956, 0.4885, 0.4328, 0.5666, 0.4328, 0.5666, 0.4328, 0.4885, 0.4328, 0.4758, 0.4336, 0.3974, 0.4336, 0.3958, 0.4328, 0.4774, 0.4328, 0.3974, 0.4336, 0.3974, 0.4956, 0.3958, 0.4964, 0.3958, 0.4328, 0.4774, 0.4328, 0.4774, 0.4964, 0.4758, 0.4956, 0.4758, 0.4336, 0.4774, 0.4964, 0.3958, 0.4964, 0.3974, 0.4956, 0.4758, 0.4956, 0.3958, 0.4328, 0.4774, 0.4328, 0.4774, 0.4328, 0.3958, 0.4328, 0.0, 0.0, 0.0, 0.0, 0.0, 0.0, 0.0, 0.0, 0.565, 0.4956, 0.565, 0.4336, 0.565, 0.4336, 0.565, 0.4956, 0.49, 0.4336, 0.49, 0.4956, 0.49, 0.4956, 0.49, 0.4336, 0.0, 0.0, 0.0, 0.0, 0.0, 0.0, 0.0, 0.0, 0.5335, 0.4497, 0.5215, 0.4497, 0.49, 0.4336, 0.565, 0.4336, 0.5335, 0.4795, 0.5335, 0.4497, 0.565, 0.4336, 0.565, 0.4956, 0.5215, 0.4497, 0.5215, 0.4795, 0.49, 0.4956, 0.49, 0.4336, 0.5215, 0.4795, 0.5335, 0.4795, 0.565, 0.4956, 0.49, 0.4956, 0.5335, 0.4497, 0.5335, 0.4795, 0.5335, 0.4795, 0.5335, 0.4497, 0.5229, 0.4504, 0.5321, 0.4504, 0.5321, 0.4788, 0.5229, 0.4788, 0.5215, 0.4795, 0.5215, 0.4497, 0.5215, 0.4497, 0.5215, 0.4795, 0.5321, 0.4504, 0.5229, 0.4504, 0.5215, 0.4497, 0.5335, 0.4497, 0.5321, 0.4788, 0.5321, 0.4504, 0.5335, 0.4497, 0.5335, 0.4795, 0.5229, 0.4504, 0.5229, 0.4788, 0.5215, 0.4795, 0.5215, 0.4497, 0.5229, 0.4788, 0.5321, 0.4788, 0.5335, 0.4795, 0.5215, 0.4795, 0.5215, 0.4497, 0.5335, 0.4497, 0.5335, 0.4497, 0.5215, 0.4497, 0.4509, 0.4463, 0.4223, 0.4463, 0.3974, 0.4336, 0.4758, 0.4336, 0.4223, 0.4463, 0.4223, 0.4829, 0.3974, 0.4956, 0.3974, 0.4336, 0.4509, 0.4829, 0.4509, 0.4463, 0.4758, 0.4336, 0.4758, 0.4956, 0.4223, 0.4829, 0.4509, 0.4829, 0.4758, 0.4956, 0.3974, 0.4956, 0.4509, 0.4463, 0.4509, 0.4829, 0.4509, 0.4829, 0.4509, 0.4463, 0.4253, 0.4474, 0.4479, 0.4474, 0.4479, 0.4819, 0.4253, 0.4819, 0.4509, 0.4829, 0.4223, 0.4829, 0.4223, 0.4829, 0.4509, 0.4829, 0.4479, 0.4474, 0.4253, 0.4474, 0.4223, 0.4463, 0.4509, 0.4463, 0.4253, 0.4474, 0.4253, 0.4819, 0.4223, 0.4829, 0.4223, 0.4463, 0.4479, 0.4819, 0.4479, 0.4474, 0.4509, 0.4463, 0.4509, 0.4829, 0.4253, 0.4819, 0.4479, 0.4819, 0.4509, 0.4829, 0.4223, 0.4829, 0.4223, 0.4463, 0.4509, 0.4463, 0.4509, 0.4463, 0.4223, 0.4463, 0.5332, 0.3006, 0.5332, 0.2707, 0.5651, 0.2544, 0.5651, 0.3169, 0.5332, 0.2707, 0.5218, 0.2707, 0.4899, 0.2544, 0.5651, 0.2544, 0.5218, 0.3006, 0.5332, 0.3006, 0.5651, 0.3169, 0.4899, 0.3169, 0.5218, 0.2707, 0.5218, 0.3006, 0.4899, 0.3169, 0.4899, 0.2544, 0.5332, 0.3006, 0.5218, 0.3006, 0.5218, 0.3006, 0.5332, 0.3006, 0.5232, 0.2715, 0.5318, 0.2715, 0.5318, 0.2998, 0.5232, 0.2998, 0.5218, 0.3006, 0.5218, 0.2707, 0.5218, 0.2707, 0.5218, 0.3006, 0.5318, 0.2998, 0.5318, 0.2715, 0.5332, 0.2707, 0.5332, 0.3006, 0.5318, 0.2715, 0.5232, 0.2715, 0.5218, 0.2707, 0.5332, 0.2707, 0.5232, 0.2998, 0.5318, 0.2998, 0.5332, 0.3006, 0.5218, 0.3006, 0.5232, 0.2715, 0.5232, 0.2998, 0.5218, 0.3006, 0.5218, 0.2707, 0.5332, 0.2707, 0.5332, 0.3006, 0.5332, 0.3006, 0.5332, 0.2707, 0.4402, 0.2727, 0.433, 0.2727, 0.3972, 0.2544, 0.476, 0.2544, 0.433, 0.2727, 0.433, 0.2986, 0.3972, 0.3169, 0.3972, 0.2544, 0.433, 0.2986, 0.4402, 0.2986, 0.476, 0.3169, 0.3972, 0.3169, 0.4402, 0.2986, 0.4402, 0.2727, 0.476, 0.2544, 0.476, 0.3169, 0.4402, 0.2727, 0.4402, 0.2986, 0.4402, 0.2986, 0.4402, 0.2727, 0.4337, 0.2732, 0.4395, 0.2732, 0.4395, 0.2981, 0.4337, 0.2981, 0.433, 0.2986, 0.433, 0.2727, 0.433, 0.2727, 0.433, 0.2986, 0.4402, 0.2986, 0.433, 0.2986, 0.433, 0.2986, 0.4402, 0.2986, 0.4395, 0.2732, 0.4337, 0.2732, 0.433, 0.2727, 0.4402, 0.2727, 0.4337, 0.2732, 0.4337, 0.2981, 0.433, 0.2986, 0.433, 0.2727, 0.4337, 0.2981, 0.4395, 0.2981, 0.4402, 0.2986, 0.433, 0.2986, 0.4395, 0.2981, 0.4395, 0.2732, 0.4402, 0.2727, 0.4402, 0.2986, 0.433, 0.2727, 0.4402, 0.2727, 0.4402, 0.2727, 0.433, 0.2727])
me_cube.materials.append(mat_material)
me_cube.use_mirror_vertex_groups = False
me_cube.update()

# ---- objects
ob_cube = bpy.data.objects.new('Cube', me_cube)
ob_light = bpy.data.objects.new('Light', light_light)
ob_camera = bpy.data.objects.new('Camera', cam_camera)

# ---- transforms, parenting, visibility, modifiers, constraints
ob_cube.location = (0.0, 0.0, 2.0)
ob_cube.scale = (2.208, 2.208, 2.208)
ob_cube.lock_rotations_4d = False
ob_cube.empty_display_type = 'ARROWS'
ob_cube.lineart.crease_threshold = 0.0
ob_light.location = (4.076, 1.005, 5.904)
ob_light.rotation_euler = (0.6503, 0.05522, 1.866)
ob_light.lock_rotations_4d = False
ob_light.empty_display_type = 'ARROWS'
ob_light.color = (0.0, 0.0, 0.0, 0.0)
ob_light.lineart.crease_threshold = 0.0
ob_camera.location = (7.359, -6.926, 4.958)
ob_camera.rotation_euler = (1.109, 0.0, 0.8149)
ob_camera.lock_rotations_4d = False
ob_camera.empty_display_type = 'ARROWS'
ob_camera.color = (0.0, 0.0, 0.0, 0.0)
ob_camera.display_type = 'WIRE'
ob_camera.lineart.crease_threshold = 0.0

# ---- collection membership
col_collection.objects.link(ob_cube)
col_collection.objects.link(ob_light)
col_collection.objects.link(ob_camera)

# ---- scene / render settings (as saved in the file)
scene.camera = ob_camera
scene.frame_start = 1; scene.frame_end = 250; scene.frame_set(1)
scene.render.engine = 'BLENDER_EEVEE_NEXT'
scene.cycles.sampling_pattern = 'TABULATED_SOBOL'
scene.view_settings.view_transform = 'Filmic'
bpy.context.view_layer.update()

